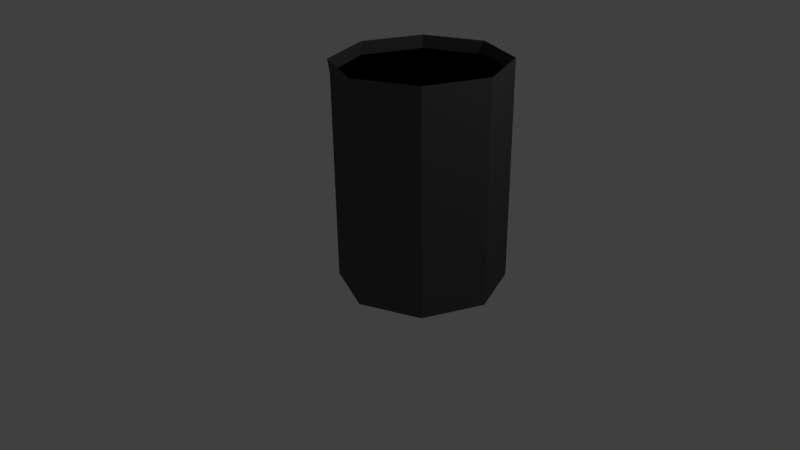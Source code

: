 # Source: Tonne.blend  (saved by Blender 2.73.0; exported with 4.5.12 LTS)
import bpy
from mathutils import Matrix  # noqa: F401  (used for matrix-valued properties, if any)

bpy.ops.wm.read_factory_settings(use_empty=True)
scene = bpy.context.scene
scene.name = 'Scene'

# ---- collections
col_collection_1 = bpy.data.collections.new('Collection 1'); scene.collection.children.link(col_collection_1)

# ---- materials (node trees are filled in below, after node groups)
mat_textur_tonne = bpy.data.materials.new('Textur.Tonne')
mat_textur_tonne.alpha_threshold = 0.0
mat_textur_tonne.use_transparent_shadow = False
mat_textur_tonne.diffuse_color = (0.08714, 0.08714, 0.08714, 1.0)
mat_textur_tonne.roughness = 0.5
mat_textur_tonnedeckel = bpy.data.materials.new('Textur.TonneDeckel')
mat_textur_tonnedeckel.alpha_threshold = 0.0
mat_textur_tonnedeckel.use_transparent_shadow = False
mat_textur_tonnedeckel.diffuse_color = (0.0, 0.0, 0.0, 1.0)
mat_textur_tonnedeckel.roughness = 0.5

# ---- material node trees

# ---- world
world_world = bpy.data.worlds.new('World'); scene.world = world_world
world_world.color = (0.05088, 0.05088, 0.05088)
world_world.use_sun_shadow = False
world_world.sun_shadow_jitter_overblur = 0.0
world_world.cycles.sampling_method = 'MANUAL'
world_world.cycles.sample_map_resolution = 256

# ---- cameras
cam_camera = bpy.data.cameras.new('Camera')
cam_camera.clip_end = 100.0
cam_camera.lens = 35.0
cam_camera.sensor_width = 32.0
cam_camera.sensor_height = 18.0
cam_camera.ortho_scale = 7.314
cam_camera.dof.focus_distance = 0.0
cam_camera.dof.aperture_fstop = 128.0

# ---- lights
light_lamp = bpy.data.lights.new('Lamp', 'POINT')
light_lamp.transmission_factor = 0.0
light_lamp.cutoff_distance = 30.0
light_lamp.energy = 100.0
light_lamp.shadow_buffer_clip_start = 1.001
light_lamp.shadow_soft_size = 0.1
light_lamp.shadow_maximum_resolution = 0.006
light_lamp.use_absolute_resolution = True
light_lamp.cycles.use_multiple_importance_sampling = False

# ---- meshes
me_cylinder_001 = bpy.data.meshes.new('Cylinder.001')
me_cylinder_001.from_pydata([(0.0, 1.0, -1.0), (0.0, 1.0, 1.0), (0.7071, 0.7071, -1.0), (0.7071, 0.7071, 1.0), (1.0, -4.371e-08, -1.0), (1.0, -4.371e-08, 1.0), (0.7071, -0.7071, -1.0), (0.7071, -0.7071, 1.0), (-8.742e-08, -1.0, -1.0), (-8.742e-08, -1.028, 1.0), (-0.7071, -0.7071, -1.0), (-0.7071, -0.7354, 1.0), (-1.0, 1.192e-08, -1.0), (-1.0, 1.192e-08, 1.0), (-0.7071, 0.7071, -1.0), (-0.7071, 0.7071, 1.0), (0.0, 1.0, 0.879), (0.7071, 0.7071, 0.879), (1.0, -4.371e-08, 0.879), (0.7071, -0.7071, 0.879), (-8.742e-08, -1.0, 0.879), (-0.7071, -0.7071, 0.879), (-1.0, 1.192e-08, 0.879), (-0.7071, 0.7071, 0.879)], [], [(16, 1, 3, 17), (17, 3, 5, 18), (18, 5, 7, 19), (19, 7, 9, 20), (20, 9, 11, 21), (21, 11, 13, 22), (22, 21, 20, 19, 18, 17, 16, 23), (23, 15, 1, 16), (22, 13, 15, 23), (0, 2, 4, 6, 8, 10, 12, 14), (12, 22, 23, 14), (14, 23, 16, 0), (10, 21, 22, 12), (8, 20, 21, 10), (6, 19, 20, 8), (4, 18, 19, 6), (2, 17, 18, 4), (0, 16, 17, 2)])
me_cylinder_001.polygons.foreach_set('material_index', [0, 0, 0, 0, 0, 0, 1, 0, 0, 0, 0, 0, 0, 0, 0, 0, 0, 0])
me_cylinder_001.materials.append(mat_textur_tonne)
me_cylinder_001.materials.append(mat_textur_tonnedeckel)
me_cylinder_001.use_remesh_preserve_volume = False
me_cylinder_001.use_remesh_preserve_attributes = False
me_cylinder_001.use_mirror_vertex_groups = False
me_cylinder_001.update()

# ---- objects
ob_cylinder = bpy.data.objects.new('Cylinder', me_cylinder_001)
ob_lamp = bpy.data.objects.new('Lamp', light_lamp)
ob_camera = bpy.data.objects.new('Camera', cam_camera)

# ---- transforms, parenting, visibility, modifiers, constraints
ob_cylinder.location = (1.027, -0.1393, 1.494)
ob_cylinder.scale = (0.9876, 0.9876, 1.309)
ob_cylinder.lineart.crease_threshold = 0.0
ob_lamp.location = (4.076, 1.005, 5.904)
ob_lamp.rotation_euler = (0.6503, 0.05522, 1.866)
ob_lamp.lock_rotations_4d = False
ob_lamp.empty_display_type = 'ARROWS'
ob_lamp.color = (0.0, 0.0, 0.0, 0.0)
ob_lamp.lineart.crease_threshold = 0.0
ob_camera.location = (7.481, -6.508, 5.344)
ob_camera.rotation_euler = (1.109, 0.01082, 0.8149)
ob_camera.lock_rotations_4d = False
ob_camera.empty_display_type = 'ARROWS'
ob_camera.color = (0.0, 0.0, 0.0, 0.0)
ob_camera.display_type = 'WIRE'
ob_camera.lineart.crease_threshold = 0.0

# ---- collection membership
col_collection_1.objects.link(ob_cylinder)
col_collection_1.objects.link(ob_lamp)
col_collection_1.objects.link(ob_camera)

# ---- scene / render settings (as saved in the file)
scene.camera = ob_camera
scene.frame_start = 1; scene.frame_end = 250; scene.frame_set(1)
scene.render.engine = 'BLENDER_EEVEE_NEXT'
scene.render.resolution_percentage = 50
scene.render.dither_intensity = 0.0
scene.cycles.use_denoising = False
scene.cycles.samples = 10
scene.cycles.sampling_pattern = 'TABULATED_SOBOL'
scene.cycles.light_sampling_threshold = 0.0
scene.cycles.use_adaptive_sampling = False
scene.cycles.use_light_tree = False
scene.cycles.blur_glossy = 0.0
scene.cycles.pixel_filter_type = 'GAUSSIAN'
scene.cycles.sample_clamp_indirect = 0.0
scene.view_settings.view_transform = 'Standard'
bpy.context.view_layer.update()
